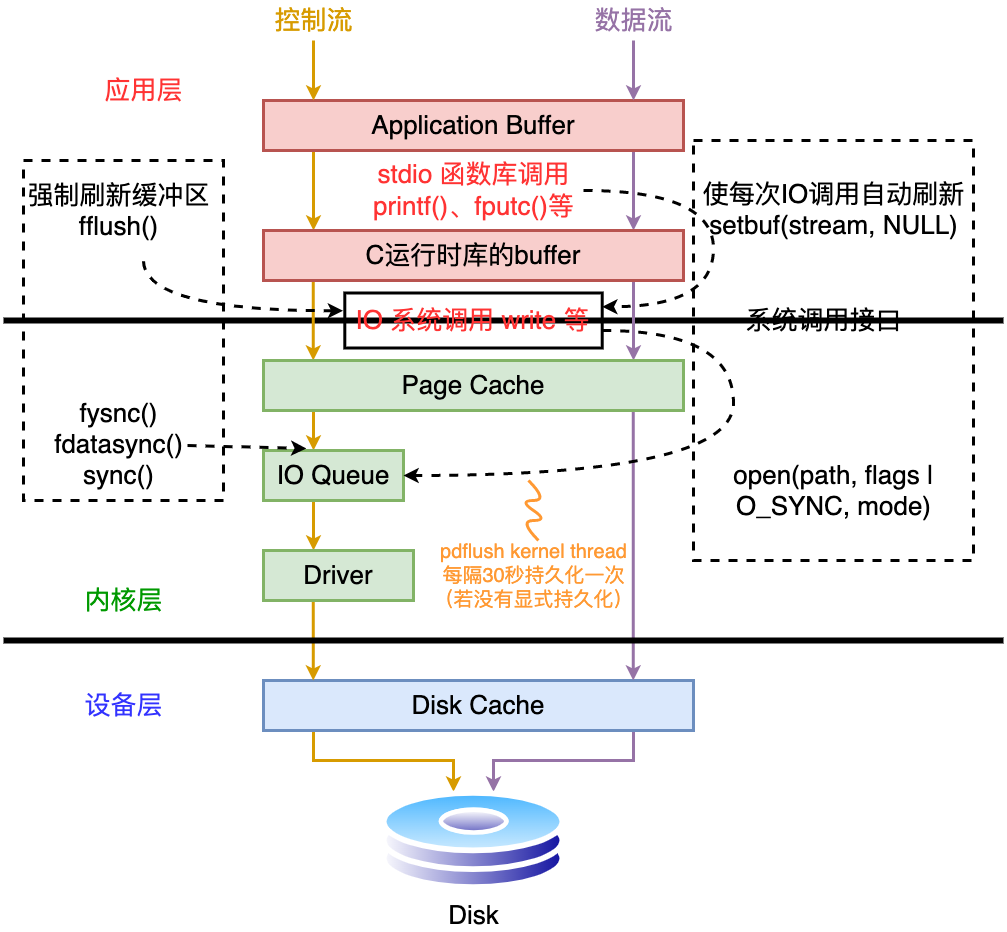

The diagram above was exported from draw.io. Its source (the exported page's mxGraphModel, read from the mxfile embedded in the PNG):
<mxGraphModel dx="2060" dy="1253" grid="1" gridSize="10" guides="1" tooltips="1" connect="1" arrows="1" fold="1" page="0" pageScale="1" pageWidth="827" pageHeight="1169" background="#ffffff" math="0" shadow="0">
  <root>
    <mxCell id="0" />
    <mxCell id="1" parent="0" />
    <mxCell id="xnzzrgebbBHWaaiNQVnz-43" value="&lt;br&gt;" style="rounded=0;whiteSpace=wrap;html=1;fillColor=none;strokeWidth=3;dashed=1;" vertex="1" parent="1">
      <mxGeometry x="810" y="300" width="280" height="420" as="geometry" />
    </mxCell>
    <mxCell id="xnzzrgebbBHWaaiNQVnz-41" value="" style="rounded=0;whiteSpace=wrap;html=1;fillColor=none;strokeWidth=3;dashed=1;" vertex="1" parent="1">
      <mxGeometry x="140" y="320" width="200" height="340" as="geometry" />
    </mxCell>
    <mxCell id="xnzzrgebbBHWaaiNQVnz-1" value="" style="endArrow=none;html=1;rounded=0;strokeWidth=6;" edge="1" parent="1">
      <mxGeometry width="50" height="50" relative="1" as="geometry">
        <mxPoint x="120" y="480" as="sourcePoint" />
        <mxPoint x="1120" y="480" as="targetPoint" />
      </mxGeometry>
    </mxCell>
    <mxCell id="xnzzrgebbBHWaaiNQVnz-2" value="&lt;font color=&quot;#ff3333&quot; style=&quot;font-size: 26px;&quot;&gt;应用层&lt;/font&gt;" style="text;html=1;align=center;verticalAlign=middle;resizable=0;points=[];autosize=1;strokeColor=none;fillColor=none;" vertex="1" parent="1">
      <mxGeometry x="210" y="230" width="100" height="40" as="geometry" />
    </mxCell>
    <mxCell id="xnzzrgebbBHWaaiNQVnz-3" value="&lt;span style=&quot;font-size: 26px;&quot;&gt;&lt;font color=&quot;#009900&quot;&gt;内核层&lt;/font&gt;&lt;/span&gt;" style="text;html=1;align=center;verticalAlign=middle;resizable=0;points=[];autosize=1;strokeColor=none;fillColor=none;" vertex="1" parent="1">
      <mxGeometry x="190" y="740" width="100" height="40" as="geometry" />
    </mxCell>
    <mxCell id="xnzzrgebbBHWaaiNQVnz-6" value="&lt;font color=&quot;#3333ff&quot; style=&quot;font-size: 26px;&quot;&gt;设备层&lt;/font&gt;" style="text;html=1;align=center;verticalAlign=middle;resizable=0;points=[];autosize=1;strokeColor=none;fillColor=none;" vertex="1" parent="1">
      <mxGeometry x="190" y="845" width="100" height="40" as="geometry" />
    </mxCell>
    <mxCell id="xnzzrgebbBHWaaiNQVnz-7" value="&lt;font style=&quot;font-size: 26px;&quot;&gt;系统调用接口&lt;/font&gt;" style="text;html=1;align=center;verticalAlign=middle;resizable=0;points=[];autosize=1;strokeColor=none;fillColor=none;" vertex="1" parent="1">
      <mxGeometry x="850" y="460" width="180" height="40" as="geometry" />
    </mxCell>
    <mxCell id="xnzzrgebbBHWaaiNQVnz-24" style="edgeStyle=orthogonalEdgeStyle;rounded=0;orthogonalLoop=1;jettySize=auto;html=1;strokeColor=#D79B00;strokeWidth=3;" edge="1" parent="1" source="xnzzrgebbBHWaaiNQVnz-8" target="xnzzrgebbBHWaaiNQVnz-9">
      <mxGeometry relative="1" as="geometry">
        <Array as="points">
          <mxPoint x="430" y="370" />
          <mxPoint x="430" y="370" />
        </Array>
      </mxGeometry>
    </mxCell>
    <mxCell id="xnzzrgebbBHWaaiNQVnz-25" style="edgeStyle=orthogonalEdgeStyle;rounded=0;orthogonalLoop=1;jettySize=auto;html=1;strokeWidth=3;strokeColor=#9673A6;" edge="1" parent="1" source="xnzzrgebbBHWaaiNQVnz-8" target="xnzzrgebbBHWaaiNQVnz-9">
      <mxGeometry relative="1" as="geometry">
        <Array as="points">
          <mxPoint x="750" y="370" />
          <mxPoint x="750" y="370" />
        </Array>
      </mxGeometry>
    </mxCell>
    <mxCell id="xnzzrgebbBHWaaiNQVnz-8" value="&lt;font style=&quot;font-size: 26px;&quot;&gt;Application Buffer&lt;/font&gt;" style="rounded=0;whiteSpace=wrap;html=1;fillColor=#f8cecc;strokeColor=#b85450;strokeWidth=3;" vertex="1" parent="1">
      <mxGeometry x="380" y="260" width="420" height="50" as="geometry" />
    </mxCell>
    <mxCell id="xnzzrgebbBHWaaiNQVnz-26" style="edgeStyle=orthogonalEdgeStyle;rounded=0;orthogonalLoop=1;jettySize=auto;html=1;strokeColor=#D79B00;strokeWidth=3;" edge="1" parent="1">
      <mxGeometry relative="1" as="geometry">
        <mxPoint x="429.76" y="440" as="sourcePoint" />
        <mxPoint x="429.76" y="520" as="targetPoint" />
      </mxGeometry>
    </mxCell>
    <mxCell id="xnzzrgebbBHWaaiNQVnz-27" style="edgeStyle=orthogonalEdgeStyle;rounded=0;orthogonalLoop=1;jettySize=auto;html=1;strokeWidth=3;strokeColor=#9673A6;" edge="1" parent="1" source="xnzzrgebbBHWaaiNQVnz-9" target="xnzzrgebbBHWaaiNQVnz-13">
      <mxGeometry relative="1" as="geometry">
        <Array as="points">
          <mxPoint x="750" y="490" />
          <mxPoint x="750" y="490" />
        </Array>
      </mxGeometry>
    </mxCell>
    <mxCell id="xnzzrgebbBHWaaiNQVnz-9" value="&lt;span style=&quot;font-size: 26px;&quot;&gt;C运行时库的buffer&lt;/span&gt;" style="rounded=0;whiteSpace=wrap;html=1;fillColor=#f8cecc;strokeColor=#b85450;strokeWidth=3;" vertex="1" parent="1">
      <mxGeometry x="380" y="390" width="420" height="50" as="geometry" />
    </mxCell>
    <mxCell id="xnzzrgebbBHWaaiNQVnz-32" style="edgeStyle=orthogonalEdgeStyle;rounded=0;orthogonalLoop=1;jettySize=auto;html=1;strokeColor=#D79B00;strokeWidth=3;" edge="1" parent="1" source="xnzzrgebbBHWaaiNQVnz-10" target="xnzzrgebbBHWaaiNQVnz-12">
      <mxGeometry relative="1" as="geometry">
        <Array as="points">
          <mxPoint x="430" y="920" />
          <mxPoint x="570" y="920" />
        </Array>
      </mxGeometry>
    </mxCell>
    <mxCell id="xnzzrgebbBHWaaiNQVnz-33" style="edgeStyle=orthogonalEdgeStyle;rounded=0;orthogonalLoop=1;jettySize=auto;html=1;strokeWidth=3;strokeColor=#9673A6;" edge="1" parent="1" source="xnzzrgebbBHWaaiNQVnz-10" target="xnzzrgebbBHWaaiNQVnz-12">
      <mxGeometry relative="1" as="geometry">
        <Array as="points">
          <mxPoint x="750" y="920" />
          <mxPoint x="610" y="920" />
        </Array>
      </mxGeometry>
    </mxCell>
    <mxCell id="xnzzrgebbBHWaaiNQVnz-10" value="&lt;font style=&quot;font-size: 26px;&quot;&gt;Disk Cache&lt;/font&gt;" style="rounded=0;whiteSpace=wrap;html=1;fillColor=#dae8fc;strokeColor=#6c8ebf;strokeWidth=3;" vertex="1" parent="1">
      <mxGeometry x="380" y="840" width="430" height="50" as="geometry" />
    </mxCell>
    <mxCell id="xnzzrgebbBHWaaiNQVnz-12" value="&lt;font style=&quot;font-size: 26px;&quot;&gt;Disk&lt;/font&gt;" style="image;aspect=fixed;perimeter=ellipsePerimeter;html=1;align=center;shadow=0;dashed=0;spacingTop=3;image=img/lib/active_directory/hard_disk.svg;" vertex="1" parent="1">
      <mxGeometry x="497.41" y="950" width="185.18" height="100" as="geometry" />
    </mxCell>
    <mxCell id="xnzzrgebbBHWaaiNQVnz-28" style="edgeStyle=orthogonalEdgeStyle;rounded=0;orthogonalLoop=1;jettySize=auto;html=1;strokeWidth=3;strokeColor=#9673A6;" edge="1" parent="1">
      <mxGeometry relative="1" as="geometry">
        <mxPoint x="749.76" y="570" as="sourcePoint" />
        <mxPoint x="749.76" y="840" as="targetPoint" />
      </mxGeometry>
    </mxCell>
    <mxCell id="xnzzrgebbBHWaaiNQVnz-29" style="edgeStyle=orthogonalEdgeStyle;rounded=0;orthogonalLoop=1;jettySize=auto;html=1;strokeColor=#D79B00;strokeWidth=3;" edge="1" parent="1" source="xnzzrgebbBHWaaiNQVnz-13" target="xnzzrgebbBHWaaiNQVnz-14">
      <mxGeometry relative="1" as="geometry">
        <Array as="points">
          <mxPoint x="430" y="590" />
          <mxPoint x="430" y="590" />
        </Array>
      </mxGeometry>
    </mxCell>
    <mxCell id="xnzzrgebbBHWaaiNQVnz-13" value="&lt;span style=&quot;font-size: 26px;&quot;&gt;Page Cache&lt;/span&gt;" style="rounded=0;whiteSpace=wrap;html=1;fillColor=#d5e8d4;strokeColor=#82b366;strokeWidth=3;" vertex="1" parent="1">
      <mxGeometry x="380" y="520" width="420" height="50" as="geometry" />
    </mxCell>
    <mxCell id="xnzzrgebbBHWaaiNQVnz-30" style="edgeStyle=orthogonalEdgeStyle;rounded=0;orthogonalLoop=1;jettySize=auto;html=1;strokeColor=#D79B00;strokeWidth=3;" edge="1" parent="1" source="xnzzrgebbBHWaaiNQVnz-14" target="xnzzrgebbBHWaaiNQVnz-15">
      <mxGeometry relative="1" as="geometry">
        <Array as="points">
          <mxPoint x="430" y="690" />
          <mxPoint x="430" y="690" />
        </Array>
      </mxGeometry>
    </mxCell>
    <mxCell id="xnzzrgebbBHWaaiNQVnz-14" value="&lt;span style=&quot;font-size: 26px;&quot;&gt;IO Queue&lt;/span&gt;" style="rounded=0;whiteSpace=wrap;html=1;fillColor=#d5e8d4;strokeColor=#82b366;strokeWidth=3;" vertex="1" parent="1">
      <mxGeometry x="380" y="610" width="140" height="50" as="geometry" />
    </mxCell>
    <mxCell id="xnzzrgebbBHWaaiNQVnz-31" style="edgeStyle=orthogonalEdgeStyle;rounded=0;orthogonalLoop=1;jettySize=auto;html=1;strokeColor=#D79B00;strokeWidth=3;" edge="1" parent="1">
      <mxGeometry relative="1" as="geometry">
        <mxPoint x="429.76" y="760" as="sourcePoint" />
        <mxPoint x="429.76" y="840" as="targetPoint" />
        <Array as="points">
          <mxPoint x="429.76" y="810" />
          <mxPoint x="429.76" y="810" />
        </Array>
      </mxGeometry>
    </mxCell>
    <mxCell id="xnzzrgebbBHWaaiNQVnz-15" value="&lt;span style=&quot;font-size: 26px;&quot;&gt;Driver&lt;/span&gt;" style="rounded=0;whiteSpace=wrap;html=1;fillColor=#d5e8d4;strokeColor=#82b366;strokeWidth=3;" vertex="1" parent="1">
      <mxGeometry x="380" y="710" width="150" height="50" as="geometry" />
    </mxCell>
    <mxCell id="xnzzrgebbBHWaaiNQVnz-19" style="edgeStyle=orthogonalEdgeStyle;rounded=0;orthogonalLoop=1;jettySize=auto;html=1;fillColor=#ffe6cc;strokeColor=#D79B00;strokeWidth=3;" edge="1" parent="1" source="xnzzrgebbBHWaaiNQVnz-17">
      <mxGeometry relative="1" as="geometry">
        <mxPoint x="430" y="260" as="targetPoint" />
        <Array as="points">
          <mxPoint x="430" y="250" />
          <mxPoint x="430" y="250" />
        </Array>
      </mxGeometry>
    </mxCell>
    <mxCell id="xnzzrgebbBHWaaiNQVnz-17" value="&lt;font color=&quot;#d79b00&quot; style=&quot;font-size: 26px;&quot;&gt;控制流&lt;/font&gt;" style="text;html=1;align=center;verticalAlign=middle;resizable=0;points=[];autosize=1;strokeColor=none;fillColor=none;" vertex="1" parent="1">
      <mxGeometry x="380" y="160" width="100" height="40" as="geometry" />
    </mxCell>
    <mxCell id="xnzzrgebbBHWaaiNQVnz-22" value="" style="edgeStyle=orthogonalEdgeStyle;rounded=0;orthogonalLoop=1;jettySize=auto;html=1;fillColor=#e1d5e7;strokeColor=#9673A6;strokeWidth=3;" edge="1" parent="1" source="xnzzrgebbBHWaaiNQVnz-18">
      <mxGeometry relative="1" as="geometry">
        <mxPoint x="749.9999999999998" y="260" as="targetPoint" />
        <Array as="points">
          <mxPoint x="750" y="250" />
          <mxPoint x="750" y="250" />
        </Array>
      </mxGeometry>
    </mxCell>
    <mxCell id="xnzzrgebbBHWaaiNQVnz-18" value="&lt;font style=&quot;font-size: 26px;&quot;&gt;&lt;font color=&quot;#9673a6&quot;&gt;数据流&lt;/font&gt;&lt;br&gt;&lt;/font&gt;" style="text;html=1;align=center;verticalAlign=middle;resizable=0;points=[];autosize=1;strokeColor=none;fillColor=none;" vertex="1" parent="1">
      <mxGeometry x="700" y="160" width="100" height="40" as="geometry" />
    </mxCell>
    <mxCell id="xnzzrgebbBHWaaiNQVnz-35" value="" style="curved=1;endArrow=none;html=1;rounded=0;strokeWidth=3;endFill=0;strokeColor=#FF9933;" edge="1" parent="1">
      <mxGeometry width="50" height="50" relative="1" as="geometry">
        <mxPoint x="645" y="640" as="sourcePoint" />
        <mxPoint x="655" y="700" as="targetPoint" />
        <Array as="points">
          <mxPoint x="665" y="660" />
          <mxPoint x="635" y="660" />
          <mxPoint x="665" y="680" />
          <mxPoint x="635" y="680" />
        </Array>
      </mxGeometry>
    </mxCell>
    <mxCell id="xnzzrgebbBHWaaiNQVnz-36" value="&lt;font color=&quot;#ff9933&quot; style=&quot;font-size: 20px;&quot;&gt;pdflush kernel thread&lt;br&gt;每隔30秒持久化一次&lt;br&gt;（若没有显式持久化）&lt;/font&gt;" style="text;html=1;align=center;verticalAlign=middle;resizable=0;points=[];autosize=1;strokeColor=none;fillColor=none;" vertex="1" parent="1">
      <mxGeometry x="540" y="690" width="220" height="90" as="geometry" />
    </mxCell>
    <mxCell id="xnzzrgebbBHWaaiNQVnz-51" style="edgeStyle=orthogonalEdgeStyle;rounded=0;orthogonalLoop=1;jettySize=auto;html=1;entryX=1;entryY=0.25;entryDx=0;entryDy=0;curved=1;strokeWidth=3;dashed=1;" edge="1" parent="1" source="xnzzrgebbBHWaaiNQVnz-37" target="xnzzrgebbBHWaaiNQVnz-48">
      <mxGeometry relative="1" as="geometry">
        <Array as="points">
          <mxPoint x="830" y="350" />
          <mxPoint x="830" y="466" />
          <mxPoint x="719" y="466" />
        </Array>
      </mxGeometry>
    </mxCell>
    <mxCell id="xnzzrgebbBHWaaiNQVnz-37" value="&lt;div style=&quot;font-size: 26px;&quot;&gt;&lt;font color=&quot;#ff3333&quot; style=&quot;font-size: 26px;&quot;&gt;stdio 函数库调用&lt;/font&gt;&lt;/div&gt;&lt;div style=&quot;font-size: 26px;&quot;&gt;&lt;font color=&quot;#ff3333&quot; style=&quot;font-size: 26px;&quot;&gt;printf()、fputc()等&lt;/font&gt;&lt;/div&gt;" style="text;html=1;align=center;verticalAlign=middle;resizable=0;points=[];autosize=1;strokeColor=none;fillColor=none;" vertex="1" parent="1">
      <mxGeometry x="480.00000000000006" y="310" width="220" height="80" as="geometry" />
    </mxCell>
    <mxCell id="xnzzrgebbBHWaaiNQVnz-38" value="&lt;div style=&quot;font-size: 26px;&quot;&gt;&lt;br&gt;&lt;/div&gt;" style="text;html=1;align=center;verticalAlign=middle;resizable=0;points=[];autosize=1;strokeColor=none;fillColor=none;" vertex="1" parent="1">
      <mxGeometry x="580" y="460" width="20" height="40" as="geometry" />
    </mxCell>
    <mxCell id="xnzzrgebbBHWaaiNQVnz-39" value="&lt;font style=&quot;font-size: 26px;&quot;&gt;强制刷新缓冲区&lt;br&gt;fflush()&lt;br&gt;&lt;br&gt;&lt;br&gt;&lt;br&gt;&lt;br&gt;&lt;br&gt;fysnc()&lt;br&gt;fdatasync()&lt;br&gt;sync()&lt;/font&gt;" style="text;html=1;align=center;verticalAlign=middle;resizable=0;points=[];autosize=1;strokeColor=none;fillColor=none;" vertex="1" parent="1">
      <mxGeometry x="130" y="330" width="210" height="330" as="geometry" />
    </mxCell>
    <mxCell id="xnzzrgebbBHWaaiNQVnz-40" value="&lt;font style=&quot;font-size: 26px;&quot;&gt;使每次IO调用自动刷新&lt;br&gt;setbuf(stream, NULL)&lt;br&gt;&lt;br&gt;&lt;br&gt;&lt;br&gt;&lt;br&gt;&lt;br&gt;&lt;br&gt;&lt;br&gt;open(path, flags | &lt;br&gt;O_SYNC, mode)&lt;br&gt;&lt;/font&gt;" style="text;html=1;align=center;verticalAlign=middle;resizable=0;points=[];autosize=1;strokeColor=none;fillColor=none;" vertex="1" parent="1">
      <mxGeometry x="810" y="330" width="280" height="360" as="geometry" />
    </mxCell>
    <mxCell id="xnzzrgebbBHWaaiNQVnz-44" value="" style="endArrow=none;html=1;rounded=0;strokeWidth=6;" edge="1" parent="1">
      <mxGeometry width="50" height="50" relative="1" as="geometry">
        <mxPoint x="120" y="800" as="sourcePoint" />
        <mxPoint x="1120" y="800" as="targetPoint" />
      </mxGeometry>
    </mxCell>
    <mxCell id="xnzzrgebbBHWaaiNQVnz-47" value="" style="endArrow=none;html=1;rounded=0;edgeStyle=orthogonalEdgeStyle;curved=1;exitX=-0.007;exitY=0.322;exitDx=0;exitDy=0;startArrow=classic;startFill=1;endFill=0;strokeWidth=3;dashed=1;exitPerimeter=0;" edge="1" parent="1" source="xnzzrgebbBHWaaiNQVnz-48">
      <mxGeometry width="50" height="50" relative="1" as="geometry">
        <mxPoint x="410" y="430" as="sourcePoint" />
        <mxPoint x="260" y="420" as="targetPoint" />
      </mxGeometry>
    </mxCell>
    <mxCell id="xnzzrgebbBHWaaiNQVnz-52" style="edgeStyle=orthogonalEdgeStyle;rounded=0;orthogonalLoop=1;jettySize=auto;html=1;entryX=1;entryY=0.5;entryDx=0;entryDy=0;curved=1;strokeWidth=3;dashed=1;" edge="1" parent="1" source="xnzzrgebbBHWaaiNQVnz-48" target="xnzzrgebbBHWaaiNQVnz-14">
      <mxGeometry relative="1" as="geometry">
        <Array as="points">
          <mxPoint x="850" y="490" />
          <mxPoint x="850" y="635" />
        </Array>
      </mxGeometry>
    </mxCell>
    <mxCell id="xnzzrgebbBHWaaiNQVnz-48" value="&lt;font color=&quot;#ff3333&quot; style=&quot;font-size: 26px;&quot;&gt;IO 系统调用 write 等&lt;/font&gt;" style="rounded=0;whiteSpace=wrap;html=1;fillColor=none;strokeWidth=3;" vertex="1" parent="1">
      <mxGeometry x="461.3" y="452.5" width="257.41" height="55" as="geometry" />
    </mxCell>
    <mxCell id="xnzzrgebbBHWaaiNQVnz-50" value="" style="endArrow=classic;html=1;rounded=0;entryX=0.306;entryY=-0.04;entryDx=0;entryDy=0;entryPerimeter=0;strokeWidth=3;dashed=1;" edge="1" parent="1" target="xnzzrgebbBHWaaiNQVnz-14">
      <mxGeometry width="50" height="50" relative="1" as="geometry">
        <mxPoint x="304" y="605" as="sourcePoint" />
        <mxPoint x="280" y="530" as="targetPoint" />
      </mxGeometry>
    </mxCell>
  </root>
</mxGraphModel>